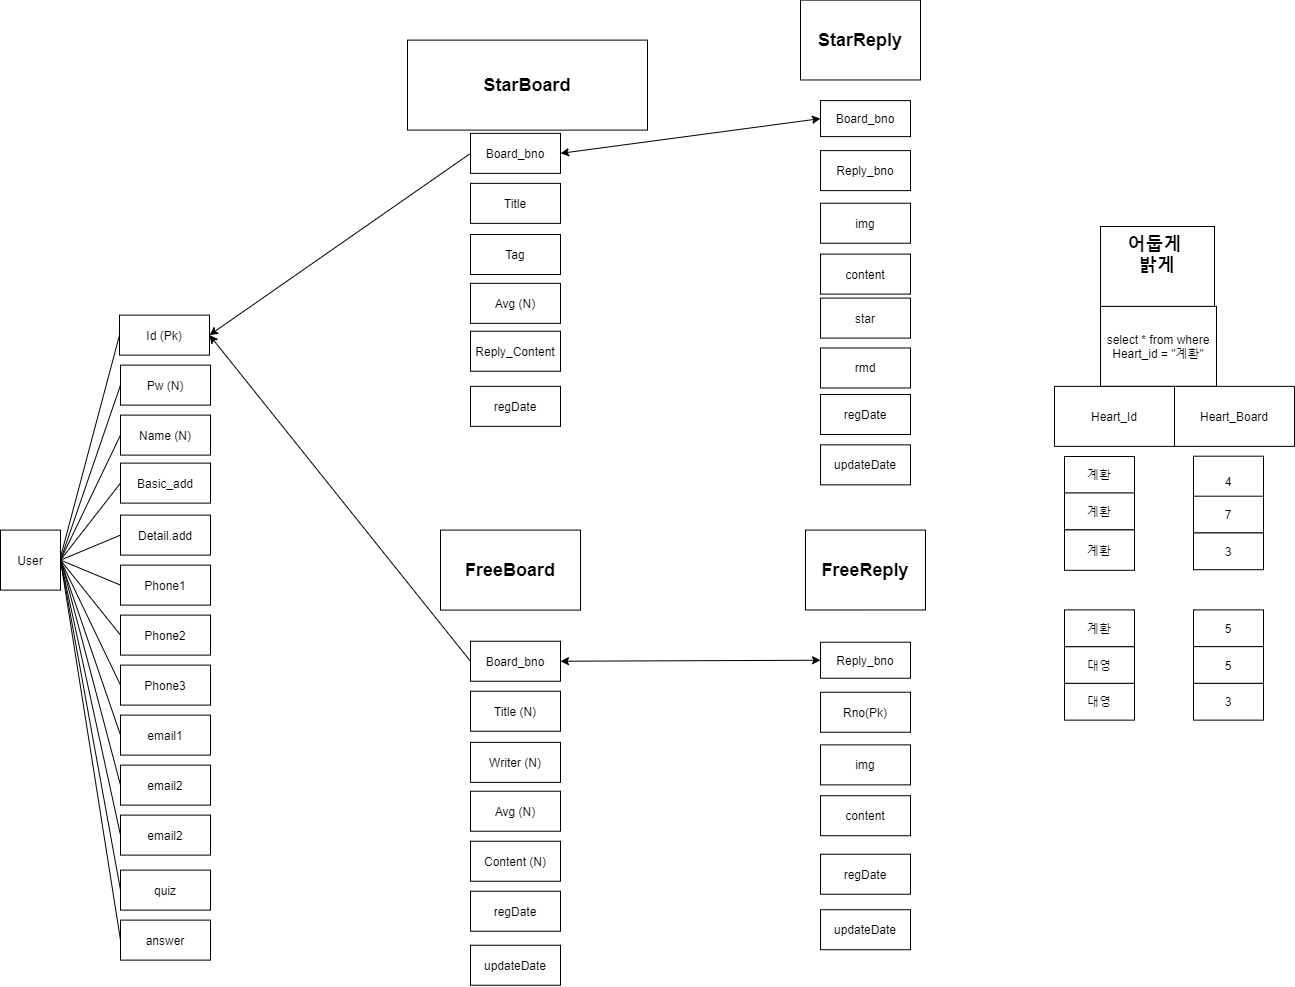

The diagram above was exported from draw.io. Its source (the exported page's mxGraphModel, read from the mxfile embedded in the PNG):
<mxGraphModel dx="3773" dy="2772" grid="1" gridSize="10" guides="1" tooltips="1" connect="1" arrows="1" fold="1" page="1" pageScale="1" pageWidth="827" pageHeight="1169" math="0" shadow="0">
  <root>
    <mxCell id="WIyWlLk6GJQsqaUBKTNV-0" />
    <mxCell id="WIyWlLk6GJQsqaUBKTNV-1" parent="WIyWlLk6GJQsqaUBKTNV-0" />
    <mxCell id="lFTG1YbmKtNrTmD-AAdP-4" value="User" style="whiteSpace=wrap;html=1;aspect=fixed;" parent="WIyWlLk6GJQsqaUBKTNV-1" vertex="1">
      <mxGeometry x="-760" y="-546.39" width="60" height="60" as="geometry" />
    </mxCell>
    <mxCell id="lFTG1YbmKtNrTmD-AAdP-6" value="Basic_add" style="rounded=0;whiteSpace=wrap;html=1;" parent="WIyWlLk6GJQsqaUBKTNV-1" vertex="1">
      <mxGeometry x="-640" y="-613.39" width="90" height="40" as="geometry" />
    </mxCell>
    <mxCell id="lFTG1YbmKtNrTmD-AAdP-7" value="Detail.add" style="rounded=0;whiteSpace=wrap;html=1;" parent="WIyWlLk6GJQsqaUBKTNV-1" vertex="1">
      <mxGeometry x="-640" y="-561.39" width="90" height="40" as="geometry" />
    </mxCell>
    <mxCell id="lFTG1YbmKtNrTmD-AAdP-9" value="Phone1" style="rounded=0;whiteSpace=wrap;html=1;" parent="WIyWlLk6GJQsqaUBKTNV-1" vertex="1">
      <mxGeometry x="-640" y="-511.39" width="90" height="40" as="geometry" />
    </mxCell>
    <mxCell id="lFTG1YbmKtNrTmD-AAdP-10" value="Phone3" style="rounded=0;whiteSpace=wrap;html=1;" parent="WIyWlLk6GJQsqaUBKTNV-1" vertex="1">
      <mxGeometry x="-640" y="-411.39" width="90" height="40" as="geometry" />
    </mxCell>
    <mxCell id="lFTG1YbmKtNrTmD-AAdP-11" value="Name (N)" style="rounded=0;whiteSpace=wrap;html=1;" parent="WIyWlLk6GJQsqaUBKTNV-1" vertex="1">
      <mxGeometry x="-640" y="-661.39" width="90" height="40" as="geometry" />
    </mxCell>
    <mxCell id="lFTG1YbmKtNrTmD-AAdP-12" value="Pw (N)" style="rounded=0;whiteSpace=wrap;html=1;" parent="WIyWlLk6GJQsqaUBKTNV-1" vertex="1">
      <mxGeometry x="-640" y="-711.39" width="90" height="40" as="geometry" />
    </mxCell>
    <mxCell id="lFTG1YbmKtNrTmD-AAdP-13" value="Id (Pk)" style="rounded=0;whiteSpace=wrap;html=1;" parent="WIyWlLk6GJQsqaUBKTNV-1" vertex="1">
      <mxGeometry x="-641" y="-761.39" width="90" height="40" as="geometry" />
    </mxCell>
    <mxCell id="lFTG1YbmKtNrTmD-AAdP-14" value="Phone2" style="rounded=0;whiteSpace=wrap;html=1;" parent="WIyWlLk6GJQsqaUBKTNV-1" vertex="1">
      <mxGeometry x="-640" y="-461.39" width="90" height="40" as="geometry" />
    </mxCell>
    <mxCell id="lFTG1YbmKtNrTmD-AAdP-15" value="email1" style="rounded=0;whiteSpace=wrap;html=1;" parent="WIyWlLk6GJQsqaUBKTNV-1" vertex="1">
      <mxGeometry x="-640" y="-361.39" width="90" height="40" as="geometry" />
    </mxCell>
    <mxCell id="lFTG1YbmKtNrTmD-AAdP-16" value="email2" style="rounded=0;whiteSpace=wrap;html=1;" parent="WIyWlLk6GJQsqaUBKTNV-1" vertex="1">
      <mxGeometry x="-640" y="-311.39" width="90" height="40" as="geometry" />
    </mxCell>
    <mxCell id="lFTG1YbmKtNrTmD-AAdP-17" value="email2" style="rounded=0;whiteSpace=wrap;html=1;" parent="WIyWlLk6GJQsqaUBKTNV-1" vertex="1">
      <mxGeometry x="-640" y="-261.39" width="90" height="40" as="geometry" />
    </mxCell>
    <mxCell id="lFTG1YbmKtNrTmD-AAdP-26" value="" style="endArrow=classic;html=1;entryX=1;entryY=0.5;entryDx=0;entryDy=0;exitX=0;exitY=0.5;exitDx=0;exitDy=0;" parent="WIyWlLk6GJQsqaUBKTNV-1" source="lFTG1YbmKtNrTmD-AAdP-30" target="lFTG1YbmKtNrTmD-AAdP-13" edge="1">
      <mxGeometry width="50" height="50" relative="1" as="geometry">
        <mxPoint x="-396" y="-725.25" as="sourcePoint" />
        <mxPoint x="170" y="-585.25" as="targetPoint" />
      </mxGeometry>
    </mxCell>
    <mxCell id="lFTG1YbmKtNrTmD-AAdP-27" value="Tag" style="rounded=0;whiteSpace=wrap;html=1;" parent="WIyWlLk6GJQsqaUBKTNV-1" vertex="1">
      <mxGeometry x="-290" y="-842" width="90" height="40" as="geometry" />
    </mxCell>
    <mxCell id="lFTG1YbmKtNrTmD-AAdP-28" value="Title" style="rounded=0;whiteSpace=wrap;html=1;" parent="WIyWlLk6GJQsqaUBKTNV-1" vertex="1">
      <mxGeometry x="-290" y="-893.1399999999999" width="90" height="40" as="geometry" />
    </mxCell>
    <mxCell id="lFTG1YbmKtNrTmD-AAdP-30" value="Board_bno" style="rounded=0;whiteSpace=wrap;html=1;" parent="WIyWlLk6GJQsqaUBKTNV-1" vertex="1">
      <mxGeometry x="-290" y="-943.1399999999999" width="90" height="40" as="geometry" />
    </mxCell>
    <mxCell id="lFTG1YbmKtNrTmD-AAdP-34" value="" style="endArrow=none;html=1;entryX=0;entryY=0.5;entryDx=0;entryDy=0;" parent="WIyWlLk6GJQsqaUBKTNV-1" target="lFTG1YbmKtNrTmD-AAdP-13" edge="1">
      <mxGeometry width="50" height="50" relative="1" as="geometry">
        <mxPoint x="-700" y="-519.25" as="sourcePoint" />
        <mxPoint x="-650" y="-569.25" as="targetPoint" />
      </mxGeometry>
    </mxCell>
    <mxCell id="lFTG1YbmKtNrTmD-AAdP-35" value="" style="endArrow=none;html=1;entryX=0;entryY=0.5;entryDx=0;entryDy=0;exitX=1;exitY=0.5;exitDx=0;exitDy=0;" parent="WIyWlLk6GJQsqaUBKTNV-1" source="lFTG1YbmKtNrTmD-AAdP-4" target="lFTG1YbmKtNrTmD-AAdP-12" edge="1">
      <mxGeometry width="50" height="50" relative="1" as="geometry">
        <mxPoint x="-690.0000000000002" y="-509.2500000000001" as="sourcePoint" />
        <mxPoint x="-600.0000000000002" y="-716.39" as="targetPoint" />
      </mxGeometry>
    </mxCell>
    <mxCell id="lFTG1YbmKtNrTmD-AAdP-36" value="" style="endArrow=none;html=1;entryX=0;entryY=0.5;entryDx=0;entryDy=0;exitX=1;exitY=0.5;exitDx=0;exitDy=0;" parent="WIyWlLk6GJQsqaUBKTNV-1" source="lFTG1YbmKtNrTmD-AAdP-4" target="lFTG1YbmKtNrTmD-AAdP-11" edge="1">
      <mxGeometry width="50" height="50" relative="1" as="geometry">
        <mxPoint x="-680.0000000000002" y="-499.2500000000001" as="sourcePoint" />
        <mxPoint x="-590.0000000000002" y="-706.39" as="targetPoint" />
      </mxGeometry>
    </mxCell>
    <mxCell id="lFTG1YbmKtNrTmD-AAdP-37" value="" style="endArrow=none;html=1;entryX=0;entryY=0.5;entryDx=0;entryDy=0;" parent="WIyWlLk6GJQsqaUBKTNV-1" target="lFTG1YbmKtNrTmD-AAdP-6" edge="1">
      <mxGeometry width="50" height="50" relative="1" as="geometry">
        <mxPoint x="-700" y="-516.39" as="sourcePoint" />
        <mxPoint x="-600.0000000000002" y="-616.39" as="targetPoint" />
      </mxGeometry>
    </mxCell>
    <mxCell id="lFTG1YbmKtNrTmD-AAdP-38" value="" style="endArrow=none;html=1;entryX=0;entryY=0.5;entryDx=0;entryDy=0;" parent="WIyWlLk6GJQsqaUBKTNV-1" target="lFTG1YbmKtNrTmD-AAdP-7" edge="1">
      <mxGeometry width="50" height="50" relative="1" as="geometry">
        <mxPoint x="-700" y="-516.39" as="sourcePoint" />
        <mxPoint x="-600.0000000000002" y="-568.39" as="targetPoint" />
      </mxGeometry>
    </mxCell>
    <mxCell id="lFTG1YbmKtNrTmD-AAdP-39" value="" style="endArrow=none;html=1;entryX=0;entryY=0.5;entryDx=0;entryDy=0;exitX=1;exitY=0.5;exitDx=0;exitDy=0;" parent="WIyWlLk6GJQsqaUBKTNV-1" source="lFTG1YbmKtNrTmD-AAdP-4" target="lFTG1YbmKtNrTmD-AAdP-9" edge="1">
      <mxGeometry width="50" height="50" relative="1" as="geometry">
        <mxPoint x="-680.0000000000002" y="-496.39" as="sourcePoint" />
        <mxPoint x="-590.0000000000002" y="-558.39" as="targetPoint" />
      </mxGeometry>
    </mxCell>
    <mxCell id="lFTG1YbmKtNrTmD-AAdP-40" value="" style="endArrow=none;html=1;entryX=0;entryY=0.5;entryDx=0;entryDy=0;exitX=1;exitY=0.5;exitDx=0;exitDy=0;" parent="WIyWlLk6GJQsqaUBKTNV-1" source="lFTG1YbmKtNrTmD-AAdP-4" target="lFTG1YbmKtNrTmD-AAdP-14" edge="1">
      <mxGeometry width="50" height="50" relative="1" as="geometry">
        <mxPoint x="-670.0000000000002" y="-486.39" as="sourcePoint" />
        <mxPoint x="-580.0000000000002" y="-548.39" as="targetPoint" />
      </mxGeometry>
    </mxCell>
    <mxCell id="lFTG1YbmKtNrTmD-AAdP-41" value="" style="endArrow=none;html=1;entryX=0;entryY=0.5;entryDx=0;entryDy=0;" parent="WIyWlLk6GJQsqaUBKTNV-1" target="lFTG1YbmKtNrTmD-AAdP-10" edge="1">
      <mxGeometry width="50" height="50" relative="1" as="geometry">
        <mxPoint x="-700" y="-516.39" as="sourcePoint" />
        <mxPoint x="-570.0000000000002" y="-538.39" as="targetPoint" />
      </mxGeometry>
    </mxCell>
    <mxCell id="lFTG1YbmKtNrTmD-AAdP-42" value="" style="endArrow=none;html=1;entryX=0;entryY=0.5;entryDx=0;entryDy=0;" parent="WIyWlLk6GJQsqaUBKTNV-1" target="lFTG1YbmKtNrTmD-AAdP-15" edge="1">
      <mxGeometry width="50" height="50" relative="1" as="geometry">
        <mxPoint x="-700" y="-516.39" as="sourcePoint" />
        <mxPoint x="-560.0000000000002" y="-528.39" as="targetPoint" />
      </mxGeometry>
    </mxCell>
    <mxCell id="lFTG1YbmKtNrTmD-AAdP-43" value="" style="endArrow=none;html=1;entryX=0;entryY=0.5;entryDx=0;entryDy=0;" parent="WIyWlLk6GJQsqaUBKTNV-1" target="lFTG1YbmKtNrTmD-AAdP-16" edge="1">
      <mxGeometry width="50" height="50" relative="1" as="geometry">
        <mxPoint x="-700" y="-518.39" as="sourcePoint" />
        <mxPoint x="-550.0000000000002" y="-518.39" as="targetPoint" />
      </mxGeometry>
    </mxCell>
    <mxCell id="lFTG1YbmKtNrTmD-AAdP-44" value="" style="endArrow=none;html=1;entryX=0;entryY=0.5;entryDx=0;entryDy=0;" parent="WIyWlLk6GJQsqaUBKTNV-1" target="lFTG1YbmKtNrTmD-AAdP-17" edge="1">
      <mxGeometry width="50" height="50" relative="1" as="geometry">
        <mxPoint x="-700" y="-516.39" as="sourcePoint" />
        <mxPoint x="-540.0000000000002" y="-508.39" as="targetPoint" />
      </mxGeometry>
    </mxCell>
    <mxCell id="lFTG1YbmKtNrTmD-AAdP-46" value="Avg (N)" style="rounded=0;whiteSpace=wrap;html=1;" parent="WIyWlLk6GJQsqaUBKTNV-1" vertex="1">
      <mxGeometry x="-290" y="-793.14" width="90" height="40" as="geometry" />
    </mxCell>
    <mxCell id="lFTG1YbmKtNrTmD-AAdP-88" value="star" style="rounded=0;whiteSpace=wrap;html=1;" parent="WIyWlLk6GJQsqaUBKTNV-1" vertex="1">
      <mxGeometry x="60" y="-778.39" width="90" height="40" as="geometry" />
    </mxCell>
    <mxCell id="lFTG1YbmKtNrTmD-AAdP-89" value="rmd" style="rounded=0;whiteSpace=wrap;html=1;" parent="WIyWlLk6GJQsqaUBKTNV-1" vertex="1">
      <mxGeometry x="60" y="-728.52" width="90" height="40" as="geometry" />
    </mxCell>
    <mxCell id="lFTG1YbmKtNrTmD-AAdP-91" value="Writer (N)" style="rounded=0;whiteSpace=wrap;html=1;" parent="WIyWlLk6GJQsqaUBKTNV-1" vertex="1">
      <mxGeometry x="-290" y="-334.13" width="90" height="40" as="geometry" />
    </mxCell>
    <mxCell id="lFTG1YbmKtNrTmD-AAdP-92" value="Title (N)" style="rounded=0;whiteSpace=wrap;html=1;" parent="WIyWlLk6GJQsqaUBKTNV-1" vertex="1">
      <mxGeometry x="-290" y="-385.27" width="90" height="40" as="geometry" />
    </mxCell>
    <mxCell id="lFTG1YbmKtNrTmD-AAdP-93" value="Content (N)" style="rounded=0;whiteSpace=wrap;html=1;" parent="WIyWlLk6GJQsqaUBKTNV-1" vertex="1">
      <mxGeometry x="-290" y="-235.26999999999998" width="90" height="40" as="geometry" />
    </mxCell>
    <mxCell id="lFTG1YbmKtNrTmD-AAdP-94" value="Board_bno" style="rounded=0;whiteSpace=wrap;html=1;" parent="WIyWlLk6GJQsqaUBKTNV-1" vertex="1">
      <mxGeometry x="-290" y="-435.27" width="90" height="40" as="geometry" />
    </mxCell>
    <mxCell id="lFTG1YbmKtNrTmD-AAdP-95" value="Avg (N)" style="rounded=0;whiteSpace=wrap;html=1;" parent="WIyWlLk6GJQsqaUBKTNV-1" vertex="1">
      <mxGeometry x="-290" y="-285.27" width="90" height="40" as="geometry" />
    </mxCell>
    <mxCell id="lFTG1YbmKtNrTmD-AAdP-96" value="" style="endArrow=classic;html=1;entryX=1;entryY=0.5;entryDx=0;entryDy=0;exitX=0;exitY=0.5;exitDx=0;exitDy=0;" parent="WIyWlLk6GJQsqaUBKTNV-1" source="lFTG1YbmKtNrTmD-AAdP-94" target="lFTG1YbmKtNrTmD-AAdP-13" edge="1">
      <mxGeometry width="50" height="50" relative="1" as="geometry">
        <mxPoint x="-300" y="-406.39" as="sourcePoint" />
        <mxPoint x="170" y="-585.25" as="targetPoint" />
      </mxGeometry>
    </mxCell>
    <mxCell id="lFTG1YbmKtNrTmD-AAdP-97" value="regDate" style="rounded=0;whiteSpace=wrap;html=1;" parent="WIyWlLk6GJQsqaUBKTNV-1" vertex="1">
      <mxGeometry x="-290" y="-690.14" width="90" height="40" as="geometry" />
    </mxCell>
    <mxCell id="lFTG1YbmKtNrTmD-AAdP-98" value="regDate" style="rounded=0;whiteSpace=wrap;html=1;" parent="WIyWlLk6GJQsqaUBKTNV-1" vertex="1">
      <mxGeometry x="-290" y="-185.26999999999998" width="90" height="40" as="geometry" />
    </mxCell>
    <mxCell id="lFTG1YbmKtNrTmD-AAdP-100" value="updateDate" style="rounded=0;whiteSpace=wrap;html=1;" parent="WIyWlLk6GJQsqaUBKTNV-1" vertex="1">
      <mxGeometry x="-290" y="-131.26999999999998" width="90" height="40" as="geometry" />
    </mxCell>
    <mxCell id="lFTG1YbmKtNrTmD-AAdP-102" value="&lt;b&gt;&lt;font style=&quot;font-size: 18px&quot;&gt;FreeReply&lt;/font&gt;&lt;/b&gt;" style="rounded=0;whiteSpace=wrap;html=1;" parent="WIyWlLk6GJQsqaUBKTNV-1" vertex="1">
      <mxGeometry x="45" y="-546.39" width="120" height="79.87" as="geometry" />
    </mxCell>
    <mxCell id="lFTG1YbmKtNrTmD-AAdP-103" value="Reply_bno" style="rounded=0;whiteSpace=wrap;html=1;" parent="WIyWlLk6GJQsqaUBKTNV-1" vertex="1">
      <mxGeometry x="60" y="-434.27" width="90" height="36" as="geometry" />
    </mxCell>
    <mxCell id="lFTG1YbmKtNrTmD-AAdP-104" value="Rno(Pk)" style="rounded=0;whiteSpace=wrap;html=1;" parent="WIyWlLk6GJQsqaUBKTNV-1" vertex="1">
      <mxGeometry x="60" y="-384.27" width="90" height="40" as="geometry" />
    </mxCell>
    <mxCell id="lFTG1YbmKtNrTmD-AAdP-105" value="content" style="rounded=0;whiteSpace=wrap;html=1;" parent="WIyWlLk6GJQsqaUBKTNV-1" vertex="1">
      <mxGeometry x="60" y="-280.77" width="90" height="40" as="geometry" />
    </mxCell>
    <mxCell id="lFTG1YbmKtNrTmD-AAdP-106" value="regDate" style="rounded=0;whiteSpace=wrap;html=1;" parent="WIyWlLk6GJQsqaUBKTNV-1" vertex="1">
      <mxGeometry x="60" y="-222.26999999999998" width="90" height="40" as="geometry" />
    </mxCell>
    <mxCell id="lFTG1YbmKtNrTmD-AAdP-109" value="updateDate" style="rounded=0;whiteSpace=wrap;html=1;" parent="WIyWlLk6GJQsqaUBKTNV-1" vertex="1">
      <mxGeometry x="60" y="-166.76999999999998" width="90" height="40" as="geometry" />
    </mxCell>
    <mxCell id="lFTG1YbmKtNrTmD-AAdP-111" value="" style="endArrow=classic;startArrow=classic;html=1;exitX=1;exitY=0.5;exitDx=0;exitDy=0;entryX=0;entryY=0.5;entryDx=0;entryDy=0;" parent="WIyWlLk6GJQsqaUBKTNV-1" source="lFTG1YbmKtNrTmD-AAdP-94" target="lFTG1YbmKtNrTmD-AAdP-103" edge="1">
      <mxGeometry width="50" height="50" relative="1" as="geometry">
        <mxPoint x="-185" y="-809.39" as="sourcePoint" />
        <mxPoint x="40" y="-426.39" as="targetPoint" />
      </mxGeometry>
    </mxCell>
    <mxCell id="lFTG1YbmKtNrTmD-AAdP-112" value="img" style="rounded=0;whiteSpace=wrap;html=1;" parent="WIyWlLk6GJQsqaUBKTNV-1" vertex="1">
      <mxGeometry x="60" y="-331.63" width="90" height="40" as="geometry" />
    </mxCell>
    <mxCell id="lFTG1YbmKtNrTmD-AAdP-124" value="quiz" style="rounded=0;whiteSpace=wrap;html=1;" parent="WIyWlLk6GJQsqaUBKTNV-1" vertex="1">
      <mxGeometry x="-640" y="-206.39" width="90" height="40" as="geometry" />
    </mxCell>
    <mxCell id="lFTG1YbmKtNrTmD-AAdP-125" value="answer" style="rounded=0;whiteSpace=wrap;html=1;" parent="WIyWlLk6GJQsqaUBKTNV-1" vertex="1">
      <mxGeometry x="-640" y="-156.39" width="90" height="40" as="geometry" />
    </mxCell>
    <mxCell id="lFTG1YbmKtNrTmD-AAdP-127" value="" style="endArrow=none;html=1;entryX=0;entryY=0.5;entryDx=0;entryDy=0;exitX=1;exitY=0.5;exitDx=0;exitDy=0;" parent="WIyWlLk6GJQsqaUBKTNV-1" source="lFTG1YbmKtNrTmD-AAdP-4" target="lFTG1YbmKtNrTmD-AAdP-124" edge="1">
      <mxGeometry width="50" height="50" relative="1" as="geometry">
        <mxPoint x="-680" y="-496.39" as="sourcePoint" />
        <mxPoint x="-620" y="-221.39" as="targetPoint" />
      </mxGeometry>
    </mxCell>
    <mxCell id="lFTG1YbmKtNrTmD-AAdP-128" value="" style="endArrow=none;html=1;entryX=0;entryY=0.5;entryDx=0;entryDy=0;" parent="WIyWlLk6GJQsqaUBKTNV-1" target="lFTG1YbmKtNrTmD-AAdP-125" edge="1">
      <mxGeometry width="50" height="50" relative="1" as="geometry">
        <mxPoint x="-700" y="-516.39" as="sourcePoint" />
        <mxPoint x="-660" y="-136.39" as="targetPoint" />
      </mxGeometry>
    </mxCell>
    <mxCell id="lFTG1YbmKtNrTmD-AAdP-130" value="select * from where Heart_id = &quot;계환&quot;" style="rounded=0;whiteSpace=wrap;html=1;" parent="WIyWlLk6GJQsqaUBKTNV-1" vertex="1">
      <mxGeometry x="340" y="-770.1300000000001" width="116" height="80" as="geometry" />
    </mxCell>
    <mxCell id="lFTG1YbmKtNrTmD-AAdP-131" value="Heart_Id" style="whiteSpace=wrap;html=1;" parent="WIyWlLk6GJQsqaUBKTNV-1" vertex="1">
      <mxGeometry x="294" y="-690.1300000000001" width="120" height="60" as="geometry" />
    </mxCell>
    <mxCell id="lFTG1YbmKtNrTmD-AAdP-132" value="Heart_Board" style="whiteSpace=wrap;html=1;" parent="WIyWlLk6GJQsqaUBKTNV-1" vertex="1">
      <mxGeometry x="414" y="-690.1300000000001" width="120" height="60" as="geometry" />
    </mxCell>
    <mxCell id="lFTG1YbmKtNrTmD-AAdP-143" value="Reply_Content" style="rounded=0;whiteSpace=wrap;html=1;" parent="WIyWlLk6GJQsqaUBKTNV-1" vertex="1">
      <mxGeometry x="-290" y="-745.25" width="90" height="40" as="geometry" />
    </mxCell>
    <mxCell id="lFTG1YbmKtNrTmD-AAdP-147" value="Board_bno" style="rounded=0;whiteSpace=wrap;html=1;" parent="WIyWlLk6GJQsqaUBKTNV-1" vertex="1">
      <mxGeometry x="60" y="-975.8899999999999" width="90" height="36" as="geometry" />
    </mxCell>
    <mxCell id="lFTG1YbmKtNrTmD-AAdP-148" value="Reply_bno" style="rounded=0;whiteSpace=wrap;html=1;" parent="WIyWlLk6GJQsqaUBKTNV-1" vertex="1">
      <mxGeometry x="60" y="-925.8899999999999" width="90" height="40" as="geometry" />
    </mxCell>
    <mxCell id="lFTG1YbmKtNrTmD-AAdP-149" value="content" style="rounded=0;whiteSpace=wrap;html=1;" parent="WIyWlLk6GJQsqaUBKTNV-1" vertex="1">
      <mxGeometry x="60" y="-822.39" width="90" height="40" as="geometry" />
    </mxCell>
    <mxCell id="lFTG1YbmKtNrTmD-AAdP-150" value="regDate" style="rounded=0;whiteSpace=wrap;html=1;" parent="WIyWlLk6GJQsqaUBKTNV-1" vertex="1">
      <mxGeometry x="60" y="-682.02" width="90" height="40" as="geometry" />
    </mxCell>
    <mxCell id="lFTG1YbmKtNrTmD-AAdP-151" value="updateDate" style="rounded=0;whiteSpace=wrap;html=1;" parent="WIyWlLk6GJQsqaUBKTNV-1" vertex="1">
      <mxGeometry x="60" y="-631.65" width="90" height="40" as="geometry" />
    </mxCell>
    <mxCell id="lFTG1YbmKtNrTmD-AAdP-152" value="img" style="rounded=0;whiteSpace=wrap;html=1;" parent="WIyWlLk6GJQsqaUBKTNV-1" vertex="1">
      <mxGeometry x="60" y="-873.25" width="90" height="40" as="geometry" />
    </mxCell>
    <mxCell id="lFTG1YbmKtNrTmD-AAdP-192" value="" style="endArrow=classic;startArrow=classic;html=1;exitX=1;exitY=0.5;exitDx=0;exitDy=0;entryX=0;entryY=0.5;entryDx=0;entryDy=0;" parent="WIyWlLk6GJQsqaUBKTNV-1" source="lFTG1YbmKtNrTmD-AAdP-30" target="lFTG1YbmKtNrTmD-AAdP-147" edge="1">
      <mxGeometry width="50" height="50" relative="1" as="geometry">
        <mxPoint x="-40" y="-526.39" as="sourcePoint" />
        <mxPoint x="10" y="-576.39" as="targetPoint" />
      </mxGeometry>
    </mxCell>
    <mxCell id="lFTG1YbmKtNrTmD-AAdP-195" value="&lt;b&gt;&lt;font style=&quot;font-size: 18px&quot;&gt;FreeBoard&lt;/font&gt;&lt;/b&gt;" style="rounded=0;whiteSpace=wrap;html=1;" parent="WIyWlLk6GJQsqaUBKTNV-1" vertex="1">
      <mxGeometry x="-320" y="-546.39" width="140" height="80" as="geometry" />
    </mxCell>
    <mxCell id="lFTG1YbmKtNrTmD-AAdP-197" value="&lt;b&gt;&lt;font style=&quot;font-size: 18px&quot;&gt;StarReply&lt;/font&gt;&lt;/b&gt;" style="rounded=0;whiteSpace=wrap;html=1;" parent="WIyWlLk6GJQsqaUBKTNV-1" vertex="1">
      <mxGeometry x="40" y="-1076.39" width="120" height="79.87" as="geometry" />
    </mxCell>
    <mxCell id="lFTG1YbmKtNrTmD-AAdP-199" value="4" style="whiteSpace=wrap;html=1;" parent="WIyWlLk6GJQsqaUBKTNV-1" vertex="1">
      <mxGeometry x="433" y="-620.31" width="70" height="50" as="geometry" />
    </mxCell>
    <mxCell id="lFTG1YbmKtNrTmD-AAdP-200" value="7" style="whiteSpace=wrap;html=1;" parent="WIyWlLk6GJQsqaUBKTNV-1" vertex="1">
      <mxGeometry x="433" y="-580.31" width="70" height="36.75" as="geometry" />
    </mxCell>
    <mxCell id="lFTG1YbmKtNrTmD-AAdP-201" value="3" style="whiteSpace=wrap;html=1;" parent="WIyWlLk6GJQsqaUBKTNV-1" vertex="1">
      <mxGeometry x="433" y="-543.5600000000001" width="70" height="36.75" as="geometry" />
    </mxCell>
    <mxCell id="lFTG1YbmKtNrTmD-AAdP-203" value="5" style="whiteSpace=wrap;html=1;" parent="WIyWlLk6GJQsqaUBKTNV-1" vertex="1">
      <mxGeometry x="433" y="-466.61" width="70" height="36.75" as="geometry" />
    </mxCell>
    <mxCell id="lFTG1YbmKtNrTmD-AAdP-213" value="대영" style="whiteSpace=wrap;html=1;" parent="WIyWlLk6GJQsqaUBKTNV-1" vertex="1">
      <mxGeometry x="304" y="-429.86" width="70" height="36.75" as="geometry" />
    </mxCell>
    <mxCell id="lFTG1YbmKtNrTmD-AAdP-215" value="5" style="whiteSpace=wrap;html=1;" parent="WIyWlLk6GJQsqaUBKTNV-1" vertex="1">
      <mxGeometry x="433" y="-429.86" width="70" height="36.75" as="geometry" />
    </mxCell>
    <mxCell id="lFTG1YbmKtNrTmD-AAdP-217" value="3" style="whiteSpace=wrap;html=1;" parent="WIyWlLk6GJQsqaUBKTNV-1" vertex="1">
      <mxGeometry x="433" y="-393.11" width="70" height="36.75" as="geometry" />
    </mxCell>
    <mxCell id="lFTG1YbmKtNrTmD-AAdP-220" value="대영" style="whiteSpace=wrap;html=1;" parent="WIyWlLk6GJQsqaUBKTNV-1" vertex="1">
      <mxGeometry x="304" y="-393.11" width="70" height="36.75" as="geometry" />
    </mxCell>
    <mxCell id="lFTG1YbmKtNrTmD-AAdP-221" value="계환" style="whiteSpace=wrap;html=1;" parent="WIyWlLk6GJQsqaUBKTNV-1" vertex="1">
      <mxGeometry x="304" y="-620" width="70" height="36.75" as="geometry" />
    </mxCell>
    <mxCell id="lFTG1YbmKtNrTmD-AAdP-222" value="계환" style="whiteSpace=wrap;html=1;" parent="WIyWlLk6GJQsqaUBKTNV-1" vertex="1">
      <mxGeometry x="304" y="-546.7" width="70" height="40.51" as="geometry" />
    </mxCell>
    <mxCell id="lFTG1YbmKtNrTmD-AAdP-223" value="계환" style="whiteSpace=wrap;html=1;" parent="WIyWlLk6GJQsqaUBKTNV-1" vertex="1">
      <mxGeometry x="304" y="-583.56" width="70" height="36.75" as="geometry" />
    </mxCell>
    <mxCell id="lFTG1YbmKtNrTmD-AAdP-224" value="계환" style="whiteSpace=wrap;html=1;" parent="WIyWlLk6GJQsqaUBKTNV-1" vertex="1">
      <mxGeometry x="304" y="-466.61" width="70" height="36.75" as="geometry" />
    </mxCell>
    <mxCell id="lFTG1YbmKtNrTmD-AAdP-227" value="&lt;span style=&quot;font-size: 18px&quot;&gt;&lt;b&gt;StarBoard&lt;br&gt;&lt;/b&gt;&lt;/span&gt;" style="rounded=0;whiteSpace=wrap;html=1;" parent="WIyWlLk6GJQsqaUBKTNV-1" vertex="1">
      <mxGeometry x="-353" y="-1036.3899999999999" width="240" height="90" as="geometry" />
    </mxCell>
    <mxCell id="lFTG1YbmKtNrTmD-AAdP-230" value="&lt;span style=&quot;font-size: 18px&quot;&gt;&lt;b&gt;어둡게 &lt;br&gt;밝게&lt;br&gt;&lt;br&gt;&lt;/b&gt;&lt;/span&gt;" style="rounded=0;whiteSpace=wrap;html=1;" parent="WIyWlLk6GJQsqaUBKTNV-1" vertex="1">
      <mxGeometry x="340" y="-850" width="114" height="79.87" as="geometry" />
    </mxCell>
  </root>
</mxGraphModel>